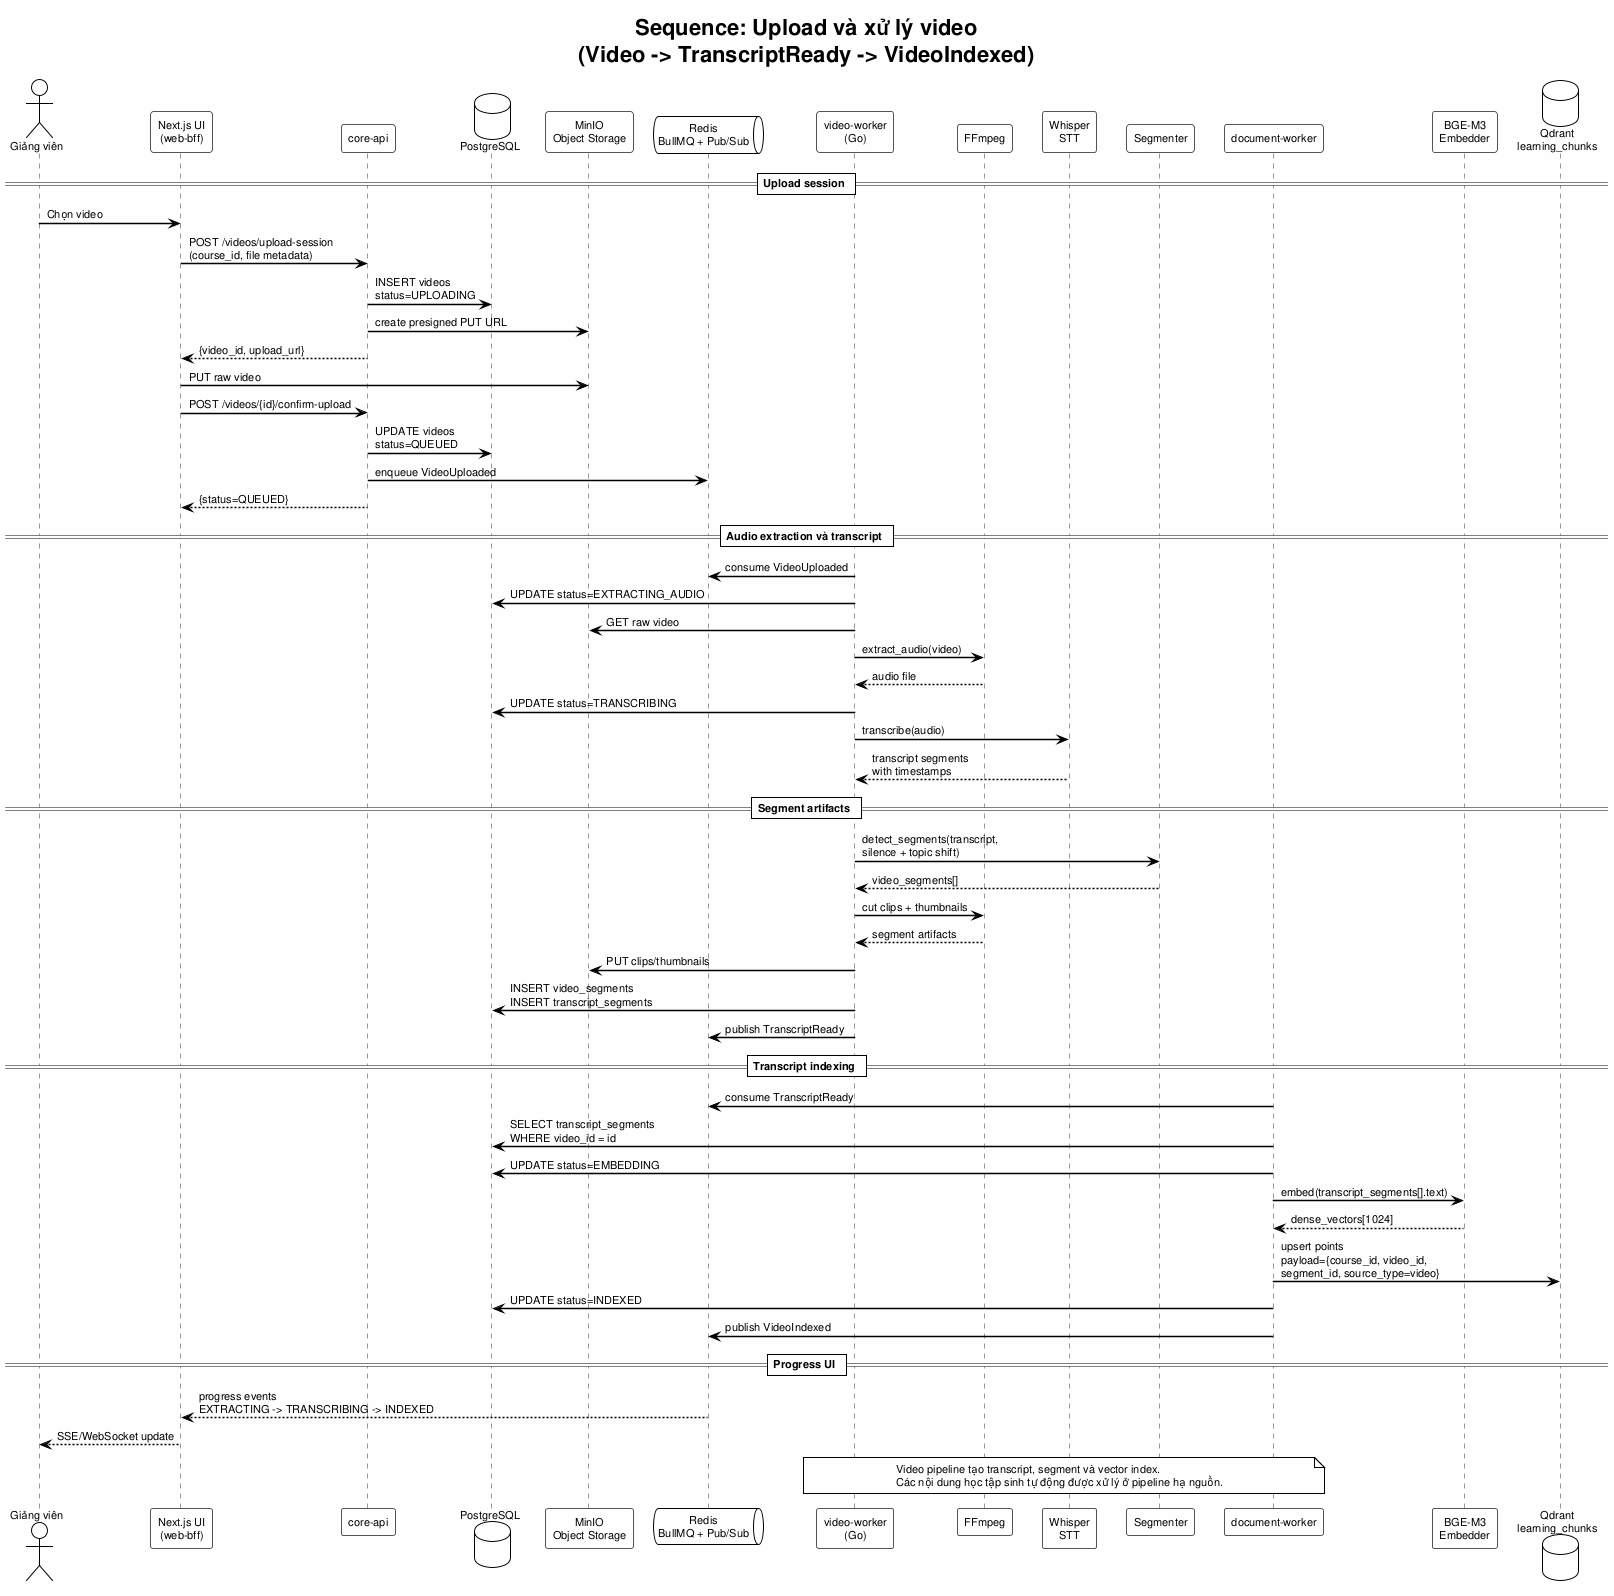

The diagram above was rendered by PlantUML. Its source (embedded in the PNG):
@startuml seq_video_processing
!theme plain
skinparam backgroundColor #FEFEFE
skinparam defaultFontName Arial
skinparam defaultFontSize 11
skinparam SequenceArrowThickness 1.5
skinparam SequenceParticipantBorderColor #555555
skinparam SequenceLifeLineBorderColor #999999
skinparam SequenceBoxBorderColor #888888
skinparam SequenceBoxBackgroundColor #F8F8F8

title Sequence: Upload và xử lý video\n(Video -> TranscriptReady -> VideoIndexed)

actor "Giảng viên" as GV
participant "Next.js UI\n(web-bff)" as Web
participant "core-api" as Core
database "PostgreSQL" as PG
participant "MinIO\nObject Storage" as MinIO
queue "Redis\nBullMQ + Pub/Sub" as Redis
participant "video-worker\n(Go)" as VideoWorker
participant "FFmpeg" as FFmpeg
participant "Whisper\nSTT" as Whisper
participant "Segmenter" as Segmenter
participant "document-worker" as DocWorker
participant "BGE-M3\nEmbedder" as Embedder
database "Qdrant\nlearning_chunks" as Qdrant

== Upload session ==
GV -> Web : Chọn video
Web -> Core : POST /videos/upload-session\n(course_id, file metadata)
Core -> PG : INSERT videos\nstatus=UPLOADING
Core -> MinIO : create presigned PUT URL
Core --> Web : {video_id, upload_url}
Web -> MinIO : PUT raw video
Web -> Core : POST /videos/{id}/confirm-upload
Core -> PG : UPDATE videos\nstatus=QUEUED
Core -> Redis : enqueue VideoUploaded
Core --> Web : {status=QUEUED}

== Audio extraction và transcript ==
VideoWorker -> Redis : consume VideoUploaded
VideoWorker -> PG : UPDATE status=EXTRACTING_AUDIO
VideoWorker -> MinIO : GET raw video
VideoWorker -> FFmpeg : extract_audio(video)
FFmpeg --> VideoWorker : audio file
VideoWorker -> PG : UPDATE status=TRANSCRIBING
VideoWorker -> Whisper : transcribe(audio)
Whisper --> VideoWorker : transcript segments\nwith timestamps

== Segment artifacts ==
VideoWorker -> Segmenter : detect_segments(transcript,\nsilence + topic shift)
Segmenter --> VideoWorker : video_segments[]
VideoWorker -> FFmpeg : cut clips + thumbnails
FFmpeg --> VideoWorker : segment artifacts
VideoWorker -> MinIO : PUT clips/thumbnails
VideoWorker -> PG : INSERT video_segments\nINSERT transcript_segments
VideoWorker -> Redis : publish TranscriptReady

== Transcript indexing ==
DocWorker -> Redis : consume TranscriptReady
DocWorker -> PG : SELECT transcript_segments\nWHERE video_id = id
DocWorker -> PG : UPDATE status=EMBEDDING
DocWorker -> Embedder : embed(transcript_segments[].text)
Embedder --> DocWorker : dense_vectors[1024]
DocWorker -> Qdrant : upsert points\npayload={course_id, video_id,\nsegment_id, source_type=video}
DocWorker -> PG : UPDATE status=INDEXED
DocWorker -> Redis : publish VideoIndexed

== Progress UI ==
Redis --> Web : progress events\nEXTRACTING -> TRANSCRIBING -> INDEXED
Web --> GV : SSE/WebSocket update

note over VideoWorker, DocWorker
  Video pipeline tạo transcript, segment và vector index.
  Các nội dung học tập sinh tự động được xử lý ở pipeline hạ nguồn.
end note

@enduml